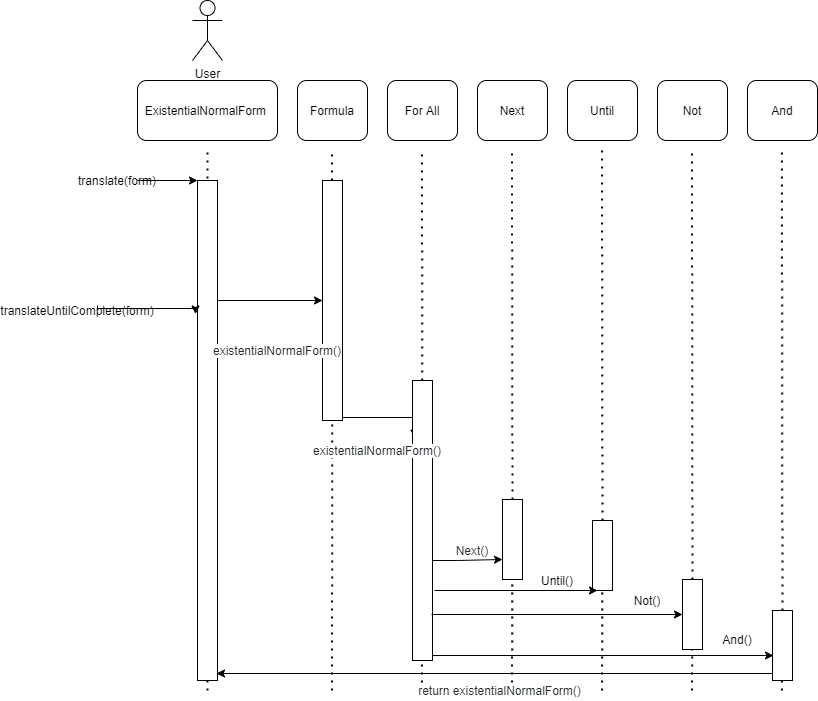

The diagram above was exported from draw.io. Its source (the exported page's mxGraphModel, read from the mxfile embedded in the PNG):
<mxGraphModel dx="2272" dy="705" grid="1" gridSize="10" guides="1" tooltips="1" connect="1" arrows="1" fold="1" page="1" pageScale="1" pageWidth="850" pageHeight="1100" math="0" shadow="0">
  <root>
    <mxCell id="0" />
    <mxCell id="1" parent="0" />
    <mxCell id="QQeoNuAHQEZgRjYPzdnb-1" value="User" style="shape=umlActor;verticalLabelPosition=bottom;verticalAlign=top;html=1;outlineConnect=0;" vertex="1" parent="1">
      <mxGeometry x="95" y="20" width="30" height="60" as="geometry" />
    </mxCell>
    <mxCell id="QQeoNuAHQEZgRjYPzdnb-3" value="&lt;span style=&quot;background-color: rgb(255 , 255 , 255)&quot;&gt;&lt;span class=&quot;pl-en&quot; style=&quot;box-sizing: border-box ; font-size: 12px ; font-style: normal ; font-weight: 400 ; letter-spacing: normal ; text-indent: 0px ; text-transform: none ; word-spacing: 0px&quot;&gt;&lt;span class=&quot;pl-token&quot; style=&quot;box-sizing: border-box ; cursor: pointer&quot;&gt;ExistentialNormalForm&lt;/span&gt;&lt;/span&gt;&lt;span style=&quot;color: rgb(36 , 41 , 46) ; font-size: 12px ; font-style: normal ; font-weight: 400 ; letter-spacing: normal ; text-indent: 0px ; text-transform: none ; word-spacing: 0px ; display: inline ; float: none&quot;&gt; &lt;/span&gt;&lt;br&gt;&lt;/span&gt;" style="rounded=1;whiteSpace=wrap;html=1;" vertex="1" parent="1">
      <mxGeometry x="40" y="100" width="140" height="60" as="geometry" />
    </mxCell>
    <mxCell id="QQeoNuAHQEZgRjYPzdnb-4" value="Formula" style="rounded=1;whiteSpace=wrap;html=1;" vertex="1" parent="1">
      <mxGeometry x="200" y="100" width="70" height="60" as="geometry" />
    </mxCell>
    <mxCell id="QQeoNuAHQEZgRjYPzdnb-5" value="For All" style="rounded=1;whiteSpace=wrap;html=1;" vertex="1" parent="1">
      <mxGeometry x="290" y="100" width="70" height="60" as="geometry" />
    </mxCell>
    <mxCell id="QQeoNuAHQEZgRjYPzdnb-6" value="Next" style="rounded=1;whiteSpace=wrap;html=1;" vertex="1" parent="1">
      <mxGeometry x="380" y="100" width="70" height="60" as="geometry" />
    </mxCell>
    <mxCell id="QQeoNuAHQEZgRjYPzdnb-7" value="Until" style="rounded=1;whiteSpace=wrap;html=1;" vertex="1" parent="1">
      <mxGeometry x="470" y="100" width="70" height="60" as="geometry" />
    </mxCell>
    <mxCell id="QQeoNuAHQEZgRjYPzdnb-8" value="Not" style="rounded=1;whiteSpace=wrap;html=1;" vertex="1" parent="1">
      <mxGeometry x="560" y="100" width="70" height="60" as="geometry" />
    </mxCell>
    <mxCell id="QQeoNuAHQEZgRjYPzdnb-9" value="And" style="rounded=1;whiteSpace=wrap;html=1;" vertex="1" parent="1">
      <mxGeometry x="650" y="100" width="70" height="60" as="geometry" />
    </mxCell>
    <mxCell id="QQeoNuAHQEZgRjYPzdnb-10" value="" style="endArrow=none;dashed=1;html=1;dashPattern=1 3;strokeWidth=2;" edge="1" parent="1">
      <mxGeometry width="50" height="50" relative="1" as="geometry">
        <mxPoint x="110" y="710" as="sourcePoint" />
        <mxPoint x="110" y="170" as="targetPoint" />
      </mxGeometry>
    </mxCell>
    <mxCell id="QQeoNuAHQEZgRjYPzdnb-11" value="" style="endArrow=none;dashed=1;html=1;dashPattern=1 3;strokeWidth=2;" edge="1" parent="1" source="QQeoNuAHQEZgRjYPzdnb-18">
      <mxGeometry width="50" height="50" relative="1" as="geometry">
        <mxPoint x="234.5" y="710" as="sourcePoint" />
        <mxPoint x="234.5" y="170" as="targetPoint" />
      </mxGeometry>
    </mxCell>
    <mxCell id="QQeoNuAHQEZgRjYPzdnb-12" value="" style="endArrow=none;dashed=1;html=1;dashPattern=1 3;strokeWidth=2;" edge="1" parent="1" source="QQeoNuAHQEZgRjYPzdnb-24">
      <mxGeometry width="50" height="50" relative="1" as="geometry">
        <mxPoint x="324.5" y="710" as="sourcePoint" />
        <mxPoint x="324.5" y="170" as="targetPoint" />
      </mxGeometry>
    </mxCell>
    <mxCell id="QQeoNuAHQEZgRjYPzdnb-13" value="" style="endArrow=none;dashed=1;html=1;dashPattern=1 3;strokeWidth=2;" edge="1" parent="1" source="QQeoNuAHQEZgRjYPzdnb-26">
      <mxGeometry width="50" height="50" relative="1" as="geometry">
        <mxPoint x="414.5" y="710" as="sourcePoint" />
        <mxPoint x="414.5" y="170" as="targetPoint" />
      </mxGeometry>
    </mxCell>
    <mxCell id="QQeoNuAHQEZgRjYPzdnb-14" value="" style="endArrow=none;dashed=1;html=1;dashPattern=1 3;strokeWidth=2;" edge="1" parent="1" source="QQeoNuAHQEZgRjYPzdnb-28">
      <mxGeometry width="50" height="50" relative="1" as="geometry">
        <mxPoint x="504.5" y="710" as="sourcePoint" />
        <mxPoint x="504.5" y="170" as="targetPoint" />
      </mxGeometry>
    </mxCell>
    <mxCell id="QQeoNuAHQEZgRjYPzdnb-15" value="" style="endArrow=none;dashed=1;html=1;dashPattern=1 3;strokeWidth=2;" edge="1" parent="1" source="QQeoNuAHQEZgRjYPzdnb-30">
      <mxGeometry width="50" height="50" relative="1" as="geometry">
        <mxPoint x="594.5" y="710" as="sourcePoint" />
        <mxPoint x="594.5" y="170" as="targetPoint" />
      </mxGeometry>
    </mxCell>
    <mxCell id="QQeoNuAHQEZgRjYPzdnb-16" value="" style="endArrow=none;dashed=1;html=1;dashPattern=1 3;strokeWidth=2;" edge="1" parent="1" source="QQeoNuAHQEZgRjYPzdnb-32">
      <mxGeometry width="50" height="50" relative="1" as="geometry">
        <mxPoint x="684.5" y="710" as="sourcePoint" />
        <mxPoint x="684.5" y="170" as="targetPoint" />
      </mxGeometry>
    </mxCell>
    <mxCell id="QQeoNuAHQEZgRjYPzdnb-48" style="edgeStyle=orthogonalEdgeStyle;rounded=0;orthogonalLoop=1;jettySize=auto;html=1;exitX=1;exitY=0.25;exitDx=0;exitDy=0;entryX=0;entryY=0.5;entryDx=0;entryDy=0;" edge="1" parent="1" source="QQeoNuAHQEZgRjYPzdnb-17" target="QQeoNuAHQEZgRjYPzdnb-18">
      <mxGeometry relative="1" as="geometry">
        <Array as="points">
          <mxPoint x="120" y="320" />
        </Array>
      </mxGeometry>
    </mxCell>
    <mxCell id="QQeoNuAHQEZgRjYPzdnb-17" value="" style="rounded=0;whiteSpace=wrap;html=1;" vertex="1" parent="1">
      <mxGeometry x="100" y="200" width="20" height="500" as="geometry" />
    </mxCell>
    <mxCell id="QQeoNuAHQEZgRjYPzdnb-37" style="edgeStyle=orthogonalEdgeStyle;rounded=0;orthogonalLoop=1;jettySize=auto;html=1;exitX=1;exitY=1;exitDx=0;exitDy=0;entryX=0.1;entryY=0.206;entryDx=0;entryDy=0;entryPerimeter=0;" edge="1" parent="1" source="QQeoNuAHQEZgRjYPzdnb-18" target="QQeoNuAHQEZgRjYPzdnb-24">
      <mxGeometry relative="1" as="geometry">
        <Array as="points">
          <mxPoint x="245" y="437" />
        </Array>
      </mxGeometry>
    </mxCell>
    <mxCell id="QQeoNuAHQEZgRjYPzdnb-18" value="" style="rounded=0;whiteSpace=wrap;html=1;" vertex="1" parent="1">
      <mxGeometry x="225" y="200" width="20" height="240" as="geometry" />
    </mxCell>
    <mxCell id="QQeoNuAHQEZgRjYPzdnb-19" value="" style="endArrow=none;dashed=1;html=1;dashPattern=1 3;strokeWidth=2;" edge="1" parent="1" target="QQeoNuAHQEZgRjYPzdnb-18">
      <mxGeometry width="50" height="50" relative="1" as="geometry">
        <mxPoint x="234.5" y="710" as="sourcePoint" />
        <mxPoint x="234.5" y="170" as="targetPoint" />
      </mxGeometry>
    </mxCell>
    <mxCell id="QQeoNuAHQEZgRjYPzdnb-38" style="edgeStyle=orthogonalEdgeStyle;rounded=0;orthogonalLoop=1;jettySize=auto;html=1;exitX=1;exitY=1;exitDx=0;exitDy=0;entryX=0;entryY=0.75;entryDx=0;entryDy=0;" edge="1" parent="1" source="QQeoNuAHQEZgRjYPzdnb-24" target="QQeoNuAHQEZgRjYPzdnb-26">
      <mxGeometry relative="1" as="geometry">
        <Array as="points">
          <mxPoint x="360" y="580" />
          <mxPoint x="360" y="580" />
        </Array>
      </mxGeometry>
    </mxCell>
    <mxCell id="QQeoNuAHQEZgRjYPzdnb-57" style="edgeStyle=orthogonalEdgeStyle;rounded=0;orthogonalLoop=1;jettySize=auto;html=1;exitX=1;exitY=1;exitDx=0;exitDy=0;entryX=0.05;entryY=0.643;entryDx=0;entryDy=0;entryPerimeter=0;" edge="1" parent="1" source="QQeoNuAHQEZgRjYPzdnb-24" target="QQeoNuAHQEZgRjYPzdnb-32">
      <mxGeometry relative="1" as="geometry">
        <Array as="points">
          <mxPoint x="335" y="675" />
        </Array>
      </mxGeometry>
    </mxCell>
    <mxCell id="QQeoNuAHQEZgRjYPzdnb-24" value="" style="rounded=0;whiteSpace=wrap;html=1;" vertex="1" parent="1">
      <mxGeometry x="315" y="400" width="20" height="280" as="geometry" />
    </mxCell>
    <mxCell id="QQeoNuAHQEZgRjYPzdnb-25" value="" style="endArrow=none;dashed=1;html=1;dashPattern=1 3;strokeWidth=2;" edge="1" parent="1" target="QQeoNuAHQEZgRjYPzdnb-24">
      <mxGeometry width="50" height="50" relative="1" as="geometry">
        <mxPoint x="324.5" y="710" as="sourcePoint" />
        <mxPoint x="324.5" y="170" as="targetPoint" />
      </mxGeometry>
    </mxCell>
    <mxCell id="QQeoNuAHQEZgRjYPzdnb-26" value="" style="rounded=0;whiteSpace=wrap;html=1;" vertex="1" parent="1">
      <mxGeometry x="405" y="519" width="20" height="80" as="geometry" />
    </mxCell>
    <mxCell id="QQeoNuAHQEZgRjYPzdnb-27" value="" style="endArrow=none;dashed=1;html=1;dashPattern=1 3;strokeWidth=2;" edge="1" parent="1" target="QQeoNuAHQEZgRjYPzdnb-26">
      <mxGeometry width="50" height="50" relative="1" as="geometry">
        <mxPoint x="414.5" y="710" as="sourcePoint" />
        <mxPoint x="414.5" y="170" as="targetPoint" />
      </mxGeometry>
    </mxCell>
    <mxCell id="QQeoNuAHQEZgRjYPzdnb-28" value="" style="rounded=0;whiteSpace=wrap;html=1;" vertex="1" parent="1">
      <mxGeometry x="495" y="540" width="20" height="70" as="geometry" />
    </mxCell>
    <mxCell id="QQeoNuAHQEZgRjYPzdnb-29" value="" style="endArrow=none;dashed=1;html=1;dashPattern=1 3;strokeWidth=2;" edge="1" parent="1" target="QQeoNuAHQEZgRjYPzdnb-28">
      <mxGeometry width="50" height="50" relative="1" as="geometry">
        <mxPoint x="504.5" y="710" as="sourcePoint" />
        <mxPoint x="504.5" y="170" as="targetPoint" />
      </mxGeometry>
    </mxCell>
    <mxCell id="QQeoNuAHQEZgRjYPzdnb-30" value="" style="rounded=0;whiteSpace=wrap;html=1;" vertex="1" parent="1">
      <mxGeometry x="585" y="599" width="20" height="70" as="geometry" />
    </mxCell>
    <mxCell id="QQeoNuAHQEZgRjYPzdnb-31" value="" style="endArrow=none;dashed=1;html=1;dashPattern=1 3;strokeWidth=2;" edge="1" parent="1" target="QQeoNuAHQEZgRjYPzdnb-30">
      <mxGeometry width="50" height="50" relative="1" as="geometry">
        <mxPoint x="594.5" y="710" as="sourcePoint" />
        <mxPoint x="594.5" y="170" as="targetPoint" />
      </mxGeometry>
    </mxCell>
    <mxCell id="QQeoNuAHQEZgRjYPzdnb-58" style="edgeStyle=orthogonalEdgeStyle;rounded=0;orthogonalLoop=1;jettySize=auto;html=1;exitX=0;exitY=1;exitDx=0;exitDy=0;entryX=0.95;entryY=0.986;entryDx=0;entryDy=0;entryPerimeter=0;" edge="1" parent="1" source="QQeoNuAHQEZgRjYPzdnb-32" target="QQeoNuAHQEZgRjYPzdnb-17">
      <mxGeometry relative="1" as="geometry">
        <Array as="points">
          <mxPoint x="675" y="693" />
        </Array>
      </mxGeometry>
    </mxCell>
    <mxCell id="QQeoNuAHQEZgRjYPzdnb-32" value="" style="rounded=0;whiteSpace=wrap;html=1;" vertex="1" parent="1">
      <mxGeometry x="675" y="630" width="20" height="70" as="geometry" />
    </mxCell>
    <mxCell id="QQeoNuAHQEZgRjYPzdnb-34" value="" style="endArrow=none;dashed=1;html=1;dashPattern=1 3;strokeWidth=2;" edge="1" parent="1" target="QQeoNuAHQEZgRjYPzdnb-32">
      <mxGeometry width="50" height="50" relative="1" as="geometry">
        <mxPoint x="684.5" y="710" as="sourcePoint" />
        <mxPoint x="684.5" y="170" as="targetPoint" />
      </mxGeometry>
    </mxCell>
    <mxCell id="QQeoNuAHQEZgRjYPzdnb-49" style="edgeStyle=orthogonalEdgeStyle;rounded=0;orthogonalLoop=1;jettySize=auto;html=1;exitX=1;exitY=0.5;exitDx=0;exitDy=0;entryX=0;entryY=0;entryDx=0;entryDy=0;" edge="1" parent="1" source="QQeoNuAHQEZgRjYPzdnb-44" target="QQeoNuAHQEZgRjYPzdnb-17">
      <mxGeometry relative="1" as="geometry">
        <Array as="points">
          <mxPoint x="90" y="200" />
          <mxPoint x="90" y="200" />
        </Array>
      </mxGeometry>
    </mxCell>
    <mxCell id="QQeoNuAHQEZgRjYPzdnb-44" value="translate(form)" style="text;html=1;strokeColor=none;fillColor=none;align=center;verticalAlign=middle;whiteSpace=wrap;rounded=0;" vertex="1" parent="1">
      <mxGeometry y="190" width="40" height="20" as="geometry" />
    </mxCell>
    <mxCell id="QQeoNuAHQEZgRjYPzdnb-45" value="&lt;span style=&quot;color: rgb(36 , 41 , 46) ; font-family: , &amp;#34;consolas&amp;#34; , &amp;#34;liberation mono&amp;#34; , &amp;#34;menlo&amp;#34; , monospace ; background-color: rgb(255 , 255 , 255)&quot;&gt;existentialNormalForm()&lt;/span&gt;" style="text;html=1;strokeColor=none;fillColor=none;align=center;verticalAlign=middle;whiteSpace=wrap;rounded=0;" vertex="1" parent="1">
      <mxGeometry x="160" y="360" width="40" height="20" as="geometry" />
    </mxCell>
    <mxCell id="QQeoNuAHQEZgRjYPzdnb-50" style="edgeStyle=orthogonalEdgeStyle;rounded=0;orthogonalLoop=1;jettySize=auto;html=1;exitX=1;exitY=0.25;exitDx=0;exitDy=0;entryX=-0.1;entryY=0.267;entryDx=0;entryDy=0;entryPerimeter=0;" edge="1" parent="1" source="QQeoNuAHQEZgRjYPzdnb-46" target="QQeoNuAHQEZgRjYPzdnb-17">
      <mxGeometry relative="1" as="geometry">
        <Array as="points">
          <mxPoint y="328" />
        </Array>
      </mxGeometry>
    </mxCell>
    <mxCell id="QQeoNuAHQEZgRjYPzdnb-46" value="translateUntilComplete(form)" style="text;html=1;strokeColor=none;fillColor=none;align=center;verticalAlign=middle;whiteSpace=wrap;rounded=0;" vertex="1" parent="1">
      <mxGeometry x="-40" y="320" width="40" height="20" as="geometry" />
    </mxCell>
    <mxCell id="QQeoNuAHQEZgRjYPzdnb-51" value="&lt;span style=&quot;color: rgb(36 , 41 , 46) ; font-family: , &amp;#34;consolas&amp;#34; , &amp;#34;liberation mono&amp;#34; , &amp;#34;menlo&amp;#34; , monospace ; background-color: rgb(255 , 255 , 255)&quot;&gt;existentialNormalForm()&lt;/span&gt;" style="text;html=1;strokeColor=none;fillColor=none;align=center;verticalAlign=middle;whiteSpace=wrap;rounded=0;" vertex="1" parent="1">
      <mxGeometry x="260" y="460" width="40" height="20" as="geometry" />
    </mxCell>
    <mxCell id="QQeoNuAHQEZgRjYPzdnb-52" value="&lt;span style=&quot;background-color: rgb(255 , 255 , 255)&quot;&gt;&lt;span class=&quot;pl-smi&quot; style=&quot;box-sizing: border-box ; color: rgb(36 , 41 , 46)&quot;&gt;&lt;span class=&quot;pl-token&quot; style=&quot;box-sizing: border-box ; cursor: pointer&quot;&gt;Next()&lt;/span&gt;&lt;/span&gt;&lt;/span&gt;" style="text;html=1;strokeColor=none;fillColor=none;align=center;verticalAlign=middle;whiteSpace=wrap;rounded=0;" vertex="1" parent="1">
      <mxGeometry x="330" y="560" width="90" height="20" as="geometry" />
    </mxCell>
    <mxCell id="QQeoNuAHQEZgRjYPzdnb-55" value="" style="endArrow=classic;html=1;entryX=0.25;entryY=1;entryDx=0;entryDy=0;" edge="1" parent="1" target="QQeoNuAHQEZgRjYPzdnb-28">
      <mxGeometry width="50" height="50" relative="1" as="geometry">
        <mxPoint x="337" y="610" as="sourcePoint" />
        <mxPoint x="450" y="370" as="targetPoint" />
      </mxGeometry>
    </mxCell>
    <mxCell id="QQeoNuAHQEZgRjYPzdnb-56" value="" style="endArrow=classic;html=1;entryX=0;entryY=0.5;entryDx=0;entryDy=0;" edge="1" parent="1" target="QQeoNuAHQEZgRjYPzdnb-30">
      <mxGeometry width="50" height="50" relative="1" as="geometry">
        <mxPoint x="334" y="634" as="sourcePoint" />
        <mxPoint x="510" y="620" as="targetPoint" />
      </mxGeometry>
    </mxCell>
    <mxCell id="QQeoNuAHQEZgRjYPzdnb-59" value="Until()" style="text;html=1;strokeColor=none;fillColor=none;align=center;verticalAlign=middle;whiteSpace=wrap;rounded=0;" vertex="1" parent="1">
      <mxGeometry x="440" y="590" width="40" height="20" as="geometry" />
    </mxCell>
    <mxCell id="QQeoNuAHQEZgRjYPzdnb-60" value="Not()" style="text;html=1;strokeColor=none;fillColor=none;align=center;verticalAlign=middle;whiteSpace=wrap;rounded=0;" vertex="1" parent="1">
      <mxGeometry x="530" y="610" width="40" height="20" as="geometry" />
    </mxCell>
    <mxCell id="QQeoNuAHQEZgRjYPzdnb-61" value="And()" style="text;html=1;strokeColor=none;fillColor=none;align=center;verticalAlign=middle;whiteSpace=wrap;rounded=0;" vertex="1" parent="1">
      <mxGeometry x="620" y="649" width="40" height="20" as="geometry" />
    </mxCell>
    <mxCell id="QQeoNuAHQEZgRjYPzdnb-62" value="&lt;span style=&quot;color: rgb(36 , 41 , 46) ; font-family: , &amp;#34;consolas&amp;#34; , &amp;#34;liberation mono&amp;#34; , &amp;#34;menlo&amp;#34; , monospace ; background-color: rgb(255 , 255 , 255)&quot;&gt;return existentialNormalForm()&lt;/span&gt;" style="text;html=1;strokeColor=none;fillColor=none;align=center;verticalAlign=middle;whiteSpace=wrap;rounded=0;" vertex="1" parent="1">
      <mxGeometry x="300" y="700" width="205" height="20" as="geometry" />
    </mxCell>
  </root>
</mxGraphModel>